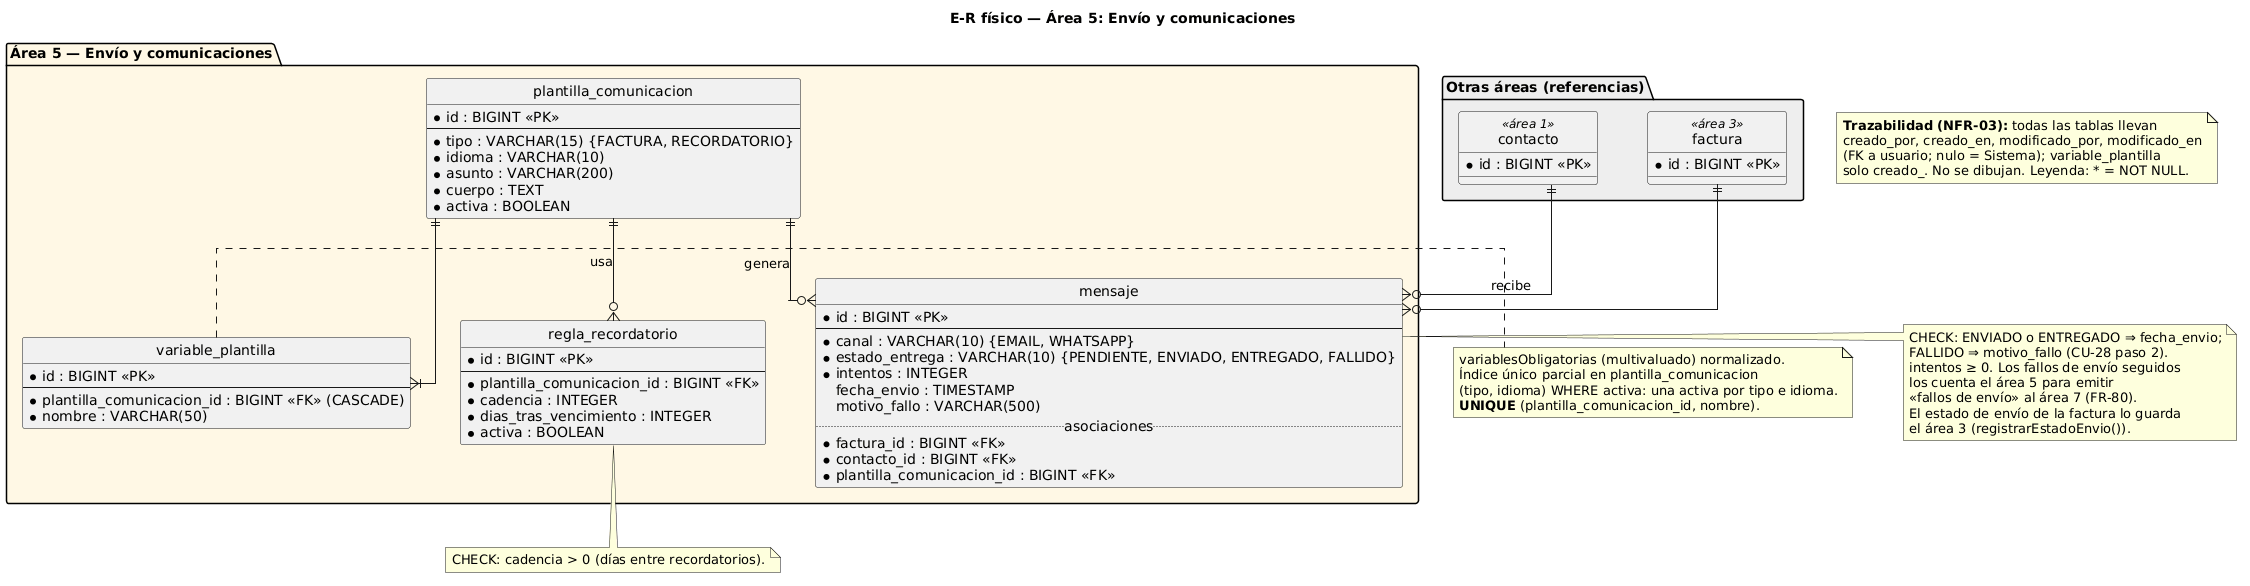

The diagram above was rendered by PlantUML. Its source (embedded in the PNG):
@startuml er_area5
skinparamlocked defaultFontName DejaVu Sans
title E-R físico — Área 5: Envío y comunicaciones
hide circle
skinparam linetype ortho
skinparam nodesep 50
skinparam ranksep 60

package "Área 5 — Envío y comunicaciones" #FFF8E5 {
  entity plantilla_comunicacion {
    * id : BIGINT <<PK>>
    --
    * tipo : VARCHAR(15) {FACTURA, RECORDATORIO}
    * idioma : VARCHAR(10)
    * asunto : VARCHAR(200)
    * cuerpo : TEXT
    * activa : BOOLEAN
  }

  entity variable_plantilla {
    * id : BIGINT <<PK>>
    --
    * plantilla_comunicacion_id : BIGINT <<FK>> (CASCADE)
    * nombre : VARCHAR(50)
  }

  entity regla_recordatorio {
    * id : BIGINT <<PK>>
    --
    * plantilla_comunicacion_id : BIGINT <<FK>>
    * cadencia : INTEGER
    * dias_tras_vencimiento : INTEGER
    * activa : BOOLEAN
  }

  entity mensaje {
    * id : BIGINT <<PK>>
    --
    * canal : VARCHAR(10) {EMAIL, WHATSAPP}
    * estado_entrega : VARCHAR(10) {PENDIENTE, ENVIADO, ENTREGADO, FALLIDO}
    * intentos : INTEGER
    fecha_envio : TIMESTAMP
    motivo_fallo : VARCHAR(500)
    .. asociaciones ..
    * factura_id : BIGINT <<FK>>
    * contacto_id : BIGINT <<FK>>
    * plantilla_comunicacion_id : BIGINT <<FK>>
  }
}

package "Otras áreas (referencias)" #EEEEEE {
  entity factura <<área 3>> {
    * id : BIGINT <<PK>>
  }
  entity contacto <<área 1>> {
    * id : BIGINT <<PK>>
  }
}

plantilla_comunicacion ||--|{ variable_plantilla
plantilla_comunicacion ||--o{ regla_recordatorio : usa
plantilla_comunicacion ||--o{ mensaje : genera
factura ||--o{ mensaje
contacto ||--o{ mensaje : recibe

note right of variable_plantilla
  variablesObligatorias (multivaluado) normalizado.
  Índice único parcial en plantilla_comunicacion
  (tipo, idioma) WHERE activa: una activa por tipo e idioma.
  **UNIQUE** (plantilla_comunicacion_id, nombre).
end note

note bottom of regla_recordatorio
  CHECK: cadencia > 0 (días entre recordatorios).
end note

note right of mensaje
  CHECK: ENVIADO o ENTREGADO ⇒ fecha_envio;
  FALLIDO ⇒ motivo_fallo (CU-28 paso 2).
  intentos ≥ 0. Los fallos de envío seguidos
  los cuenta el área 5 para emitir
  «fallos de envío» al área 7 (FR-80).
  El estado de envío de la factura lo guarda
  el área 3 (registrarEstadoEnvio()).
end note

note as Traza
  **Trazabilidad (NFR-03):** todas las tablas llevan
  creado_por, creado_en, modificado_por, modificado_en
  (FK a usuario; nulo = Sistema); variable_plantilla
  solo creado_. No se dibujan. Leyenda: * = NOT NULL.
end note
@enduml